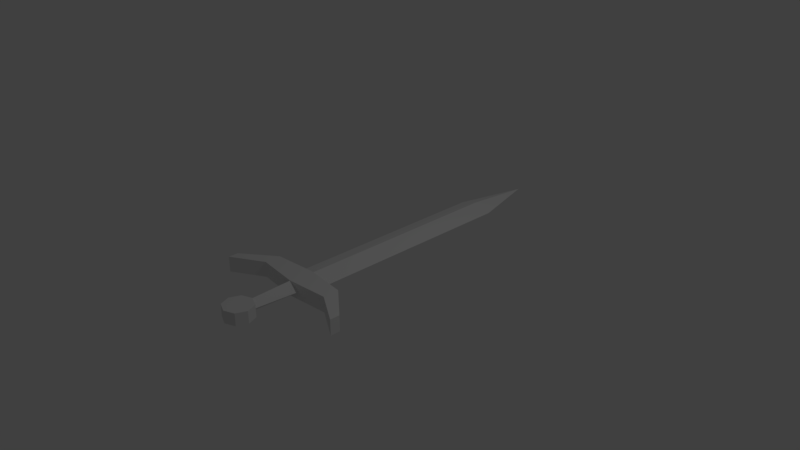 # Source: 17_Inset_Sword.blend  (saved by Blender 2.79.0; exported with 4.5.12 LTS)
import bpy
from mathutils import Matrix  # noqa: F401  (used for matrix-valued properties, if any)

bpy.ops.wm.read_factory_settings(use_empty=True)
scene = bpy.context.scene
scene.name = 'Scene'

# ---- collections
col_collection_1 = bpy.data.collections.new('Collection 1'); scene.collection.children.link(col_collection_1)

# ---- materials (node trees are filled in below, after node groups)
mat_material = bpy.data.materials.new('Material')
mat_material.alpha_threshold = 0.0
mat_material.roughness = 0.5
mat_material.line_color = (0.0, 0.0, 0.0, 1.0)

# ---- material node trees

# ---- world
world_world = bpy.data.worlds.new('World'); scene.world = world_world
world_world.color = (0.05088, 0.05088, 0.05088)
world_world.use_sun_shadow = False
world_world.sun_shadow_jitter_overblur = 0.0
world_world.cycles.sampling_method = 'MANUAL'

# ---- cameras
cam_camera = bpy.data.cameras.new('Camera')
cam_camera.clip_end = 100.0
cam_camera.lens = 35.0
cam_camera.sensor_width = 32.0
cam_camera.sensor_height = 18.0
cam_camera.ortho_scale = 7.314
cam_camera.dof.focus_distance = 0.0

# ---- lights
light_lamp = bpy.data.lights.new('Lamp', 'POINT')
light_lamp.transmission_factor = 0.0
light_lamp.cutoff_distance = 30.0
light_lamp.energy = 100.0
light_lamp.shadow_buffer_clip_start = 1.001
light_lamp.shadow_soft_size = 0.1
light_lamp.shadow_maximum_resolution = 0.006
light_lamp.use_absolute_resolution = True

# ---- meshes
me_cube = bpy.data.meshes.new('Cube')
me_cube.from_pydata([(0.028, -2.015, 0.0), (0.0, -2.015, -0.02687), (0.0, -1.0, -0.03061), (0.0, 2.021, -0.03061), (0.2007, 2.021, 0.0), (0.0, 2.93, 0.0), (0.2007, -1.0, 0.0), (0.0, -1.17, -0.04529), (0.07293, -1.17, 0.0), (0.0, -1.245, -0.05429), (0.09209, -1.245, 0.0)], [], [(10, 9, 1, 0), (2, 6, 4, 3), (3, 4, 5), (6, 2, 7, 8), (8, 7, 9, 10)])
me_cube.materials.append(mat_material)
me_cube.use_remesh_preserve_volume = False
me_cube.use_remesh_preserve_attributes = False
me_cube.use_mirror_vertex_groups = False
me_cube.update()
me_cube_001 = bpy.data.meshes.new('Cube.001')
me_cube_001.from_pydata([(0.0, -1.997, 0.0), (0.0, -1.797, 0.0), (-0.141, -1.856, 0.0), (-0.1994, -1.997, 0.0), (-0.141, -2.138, 0.0), (0.0, -2.196, 0.0), (0.141, -2.138, 0.0), (0.1994, -1.997, 0.0), (0.141, -1.856, 0.0)], [], [(0, 1, 2), (0, 2, 3), (0, 3, 4), (0, 4, 5), (0, 5, 6), (0, 6, 7), (0, 7, 8), (0, 8, 1)])
me_cube_001.materials.append(mat_material)
me_cube_001.use_remesh_preserve_volume = False
me_cube_001.use_remesh_preserve_attributes = False
me_cube_001.use_mirror_vertex_groups = False
me_cube_001.update()
me_plane = bpy.data.meshes.new('Plane')
me_plane.from_pydata([(0.0, 0.7271, 0.0), (1.0, 0.529, 0.0), (0.0, 1.056, 0.0), (1.0, 0.662, 0.0), (0.5701, 0.7831, 0.0), (0.5701, 1.0, 0.0)], [], [(4, 1, 3, 5), (0, 4, 5, 2)])
me_plane.use_remesh_preserve_volume = False
me_plane.use_remesh_preserve_attributes = False
me_plane.use_mirror_vertex_groups = False
me_plane.update()

# ---- objects
ob_blade = bpy.data.objects.new('Blade', me_cube)
ob_handle_end = bpy.data.objects.new('Handle End', me_cube_001)
ob_guard = bpy.data.objects.new('Guard', me_plane)
ob_lamp = bpy.data.objects.new('Lamp', light_lamp)
ob_camera = bpy.data.objects.new('Camera', cam_camera)

# ---- transforms, parenting, visibility, modifiers, constraints
ob_blade.location = (0.0, 0.0, 0.0)
ob_blade.lock_rotations_4d = False
ob_blade.empty_display_type = 'ARROWS'
ob_blade.lineart.crease_threshold = 0.0
_m = ob_blade.modifiers.new('Mirror', 'MIRROR')
_m.use_axis = (True, False, True)
_m.use_clip = True
_m = ob_blade.modifiers.new('Solidify', 'SOLIDIFY')
_m.thickness = 0.049
_m.nonmanifold_thickness_mode = 'FIXED'
_m.nonmanifold_merge_threshold = 0.0003
ob_handle_end.parent = ob_blade
ob_handle_end.location = (0.0, 0.0, 0.0)
ob_handle_end.lock_rotations_4d = False
ob_handle_end.empty_display_type = 'ARROWS'
ob_handle_end.lineart.crease_threshold = 0.0
_m = ob_handle_end.modifiers.new('Solidify', 'SOLIDIFY')
_m.thickness = 0.085
_m.nonmanifold_thickness_mode = 'FIXED'
_m.nonmanifold_merge_threshold = 0.0003
_m = ob_handle_end.modifiers.new('Mirror', 'MIRROR')
_m.use_axis = (False, False, True)
ob_guard.parent = ob_blade
ob_guard.location = (0.0, -1.987, 0.0)
ob_guard.lineart.crease_threshold = 0.0
_m = ob_guard.modifiers.new('Mirror', 'MIRROR')
_m.use_clip = True
_m = ob_guard.modifiers.new('Solidify', 'SOLIDIFY')
_m.thickness = 0.212
_m.offset = 0.0
_m.nonmanifold_thickness_mode = 'FIXED'
_m.nonmanifold_merge_threshold = 0.0003
ob_lamp.location = (4.076, 1.005, 5.904)
ob_lamp.rotation_euler = (0.6503, 0.05522, 1.866)
ob_lamp.lock_rotations_4d = False
ob_lamp.empty_display_type = 'ARROWS'
ob_lamp.color = (0.0, 0.0, 0.0, 0.0)
ob_lamp.lineart.crease_threshold = 0.0
ob_camera.location = (7.481, -6.508, 5.344)
ob_camera.rotation_euler = (1.109, 0.0, 0.8149)
ob_camera.lock_rotations_4d = False
ob_camera.empty_display_type = 'ARROWS'
ob_camera.color = (0.0, 0.0, 0.0, 0.0)
ob_camera.display_type = 'WIRE'
ob_camera.lineart.crease_threshold = 0.0

# ---- collection membership
col_collection_1.objects.link(ob_blade)
col_collection_1.objects.link(ob_handle_end)
col_collection_1.objects.link(ob_guard)
col_collection_1.objects.link(ob_lamp)
col_collection_1.objects.link(ob_camera)

# ---- scene / render settings (as saved in the file)
scene.camera = ob_camera
scene.frame_start = 1; scene.frame_end = 250; scene.frame_set(1)
scene.render.engine = 'CYCLES'
scene.render.image_settings.color_mode = 'RGB'
scene.render.resolution_percentage = 50
scene.render.dither_intensity = 0.0
scene.cycles.use_denoising = False
scene.cycles.samples = 128
scene.cycles.sampling_pattern = 'TABULATED_SOBOL'
scene.cycles.use_adaptive_sampling = False
scene.cycles.use_light_tree = False
scene.cycles.blur_glossy = 0.0
scene.cycles.sample_clamp_indirect = 0.0
scene.view_settings.view_transform = 'Standard'
bpy.context.view_layer.update()
